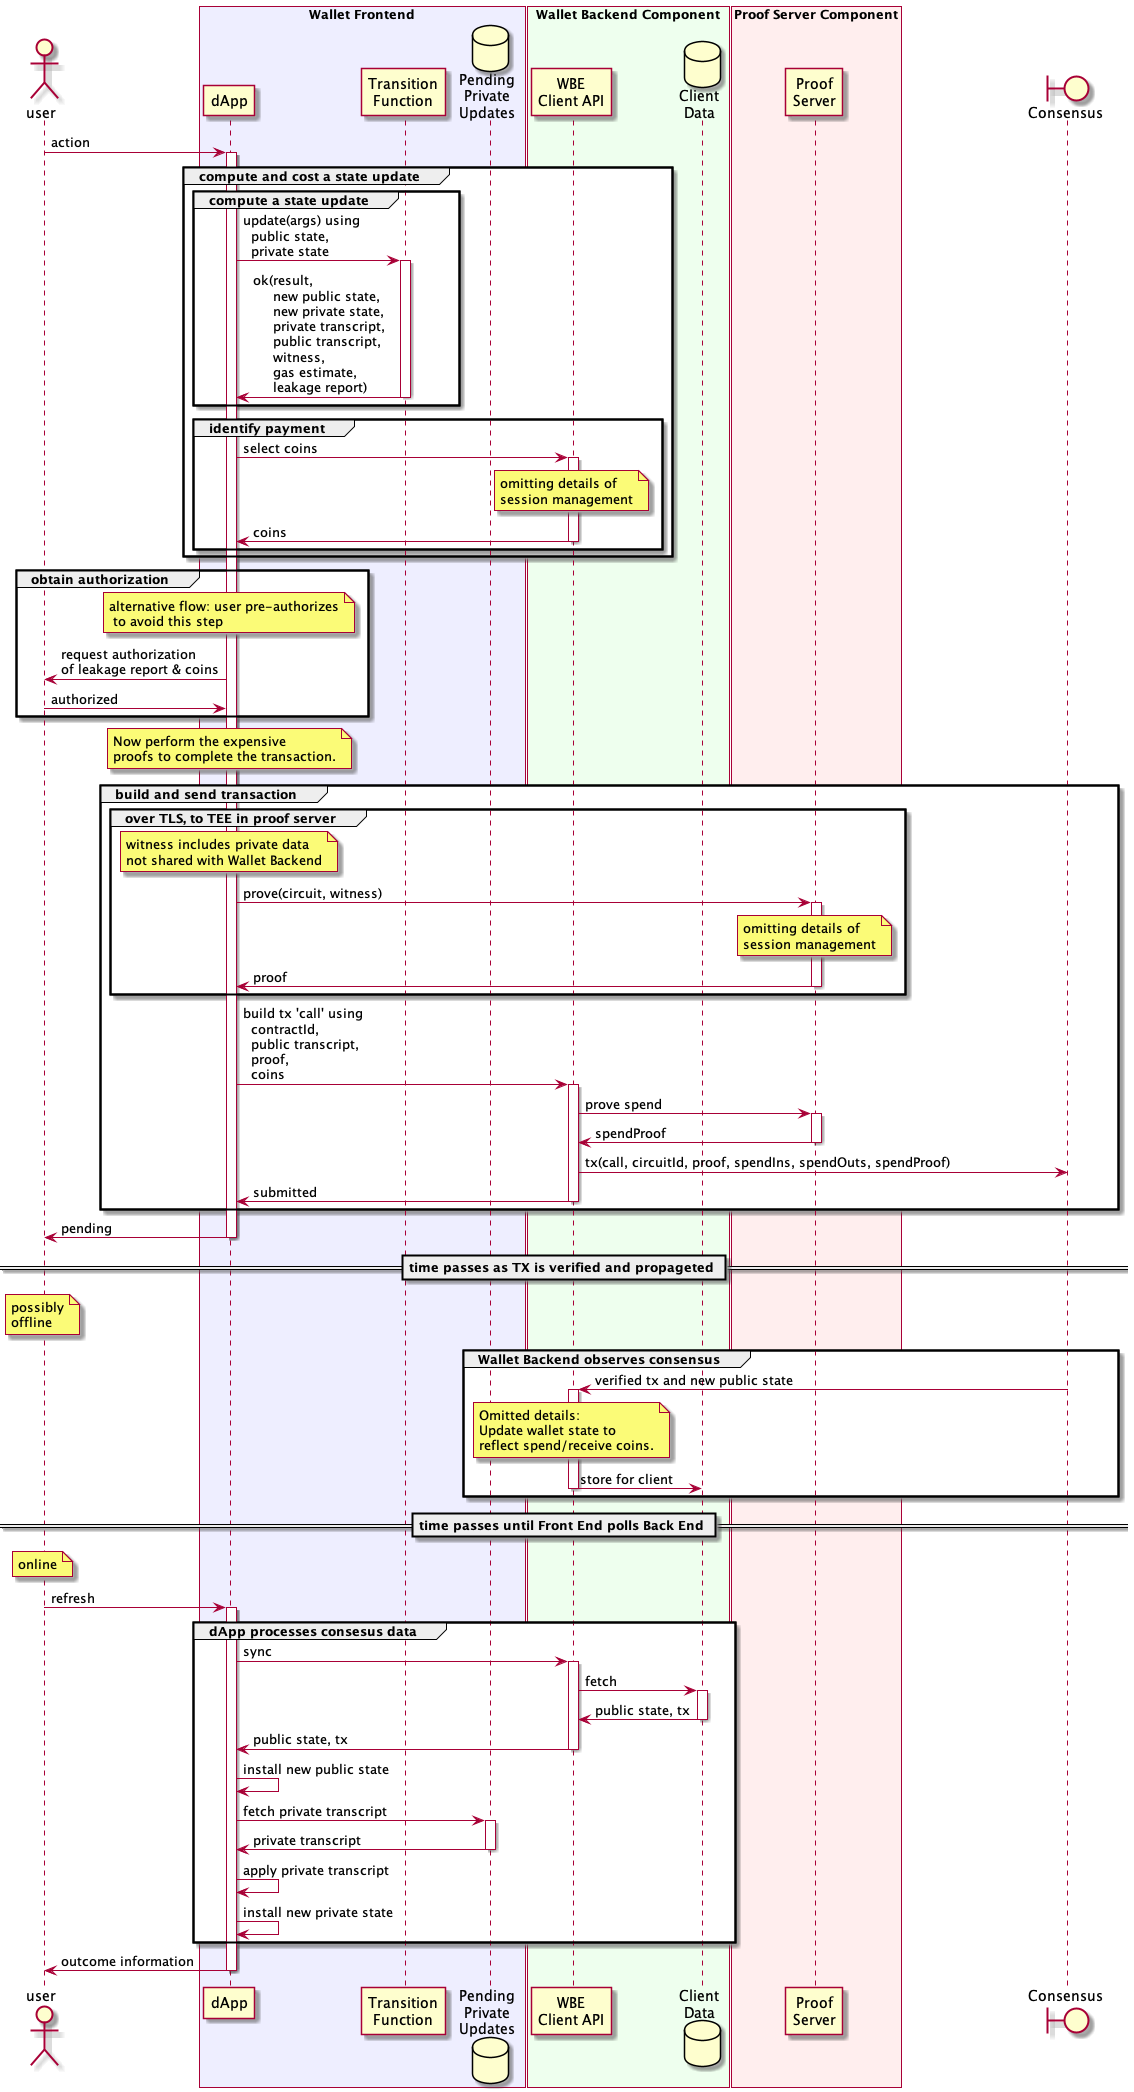

The diagram above was rendered by PlantUML. Its source (embedded in the PNG):
@startuml

actor user

box "Wallet Frontend" #eef
        participant dApp as dapp
        participant "Transition\nFunction" as gamma
        database "Pending\nPrivate\nUpdates" as pending
end box
box "Wallet Backend Component" #efe
        participant "WBE\nClient API" as walletBackend
        database "Client\nData" as clientData
end box
box "Proof Server Component" #fee
        participant "Proof\nServer" as proofServer
end box

boundary Consensus as consensus

'==================================================================


        user -> dapp : action
        
        activate dapp
                /'
                ' group sync public and private state
                '         note over dapp
                '                 The dApp attempts to work with the
                '                 most current view of the blockchain,
                '                 synchronizing via the Wallet Backend
                '         end note
                '         dapp -> walletBackend : sync
                '         activate walletBackend
                '                 walletBackend -> dapp : public state,\n⟨event ⊕ transaction, ...⟩
                '         deactivate walletBackend
                '         /\'
                '         ' rnote over dapp #eee
                '         '         dApp:
                '         '           - install public state
                '         '           - update private state from
                '         '                ⟨event ⊕ transaction, ...⟩
                '         ' end rnote
                '         '\/
                ' end
                '/
                
                group compute and cost a state update
                        group compute a state update
                                dapp -> gamma : update(args) using\n  public state,\n  private state
                                activate gamma
                                        gamma -> dapp : ok(result,\n     new public state,\n     new private state,\n     private transcript,\n     public transcript,\n     witness,\n     gas estimate,\n     leakage report)
                                deactivate gamma
                        end

                        group identify payment
                                dapp -> walletBackend : select coins
                                activate walletBackend
                                        note over walletBackend: omitting details of\nsession management
                                        walletBackend -> dapp : coins
                                deactivate walletBackend

                        end
                end

                group obtain authorization
                        note over dapp: alternative flow: user pre-authorizes\n to avoid this step
                        dapp -> user : request authorization\nof leakage report & coins
                        user -> dapp : authorized
                end
                

                note over dapp: Now perform the expensive\nproofs to complete the transaction.
                

                
                group build and send transaction
                        group over TLS, to TEE in proof server
                                note over dapp: witness includes private data\nnot shared with Wallet Backend
                                dapp -> proofServer : prove(circuit, witness)
                                activate proofServer
                                        note over proofServer: omitting details of\nsession management
                                        proofServer -> dapp : proof
                                deactivate proofServer
                        end
                        
                        dapp -> walletBackend : build tx 'call' using\n  contractId,\n  public transcript,\n  proof,\n  coins
                        activate walletBackend
                                walletBackend -> proofServer : prove spend
                                activate proofServer
                                        proofServer -> walletBackend : spendProof
                                deactivate proofServer
                                walletBackend -> consensus : tx(call, circuitId, proof, spendIns, spendOuts, spendProof)
                                walletBackend -> dapp : submitted
                        deactivate walletBackend
                end
                
                dapp -> user: pending

                == time passes as TX is verified and propageted ==

        deactivate dapp


note over user: possibly\noffline

group Wallet Backend observes consensus
        consensus -> walletBackend : verified tx and new public state
        activate walletBackend
                note over walletBackend
                        Omitted details:
                        Update wallet state to
                        reflect spend/receive coins.
                end note
                walletBackend -> clientData : store for client
        deactivate walletBackend
end

== time passes until Front End polls Back End ==

note over user: online

user -> dapp : refresh
        activate dapp
                
                group dApp processes consesus data
                        dapp -> walletBackend : sync
                        activate walletBackend
                                walletBackend -> clientData ++ : fetch
                                clientData -> walletBackend -- : public state, tx
                                walletBackend -> dapp : public state, tx
                        deactivate walletBackend
                        dapp -> dapp : install new public state
                        dapp -> pending ++ : fetch private transcript
                        pending -> dapp -- : private transcript
                        dapp -> dapp : apply private transcript
                        dapp -> dapp : install new private state
                end

        dapp -> user : outcome information
        deactivate dapp



@enduml